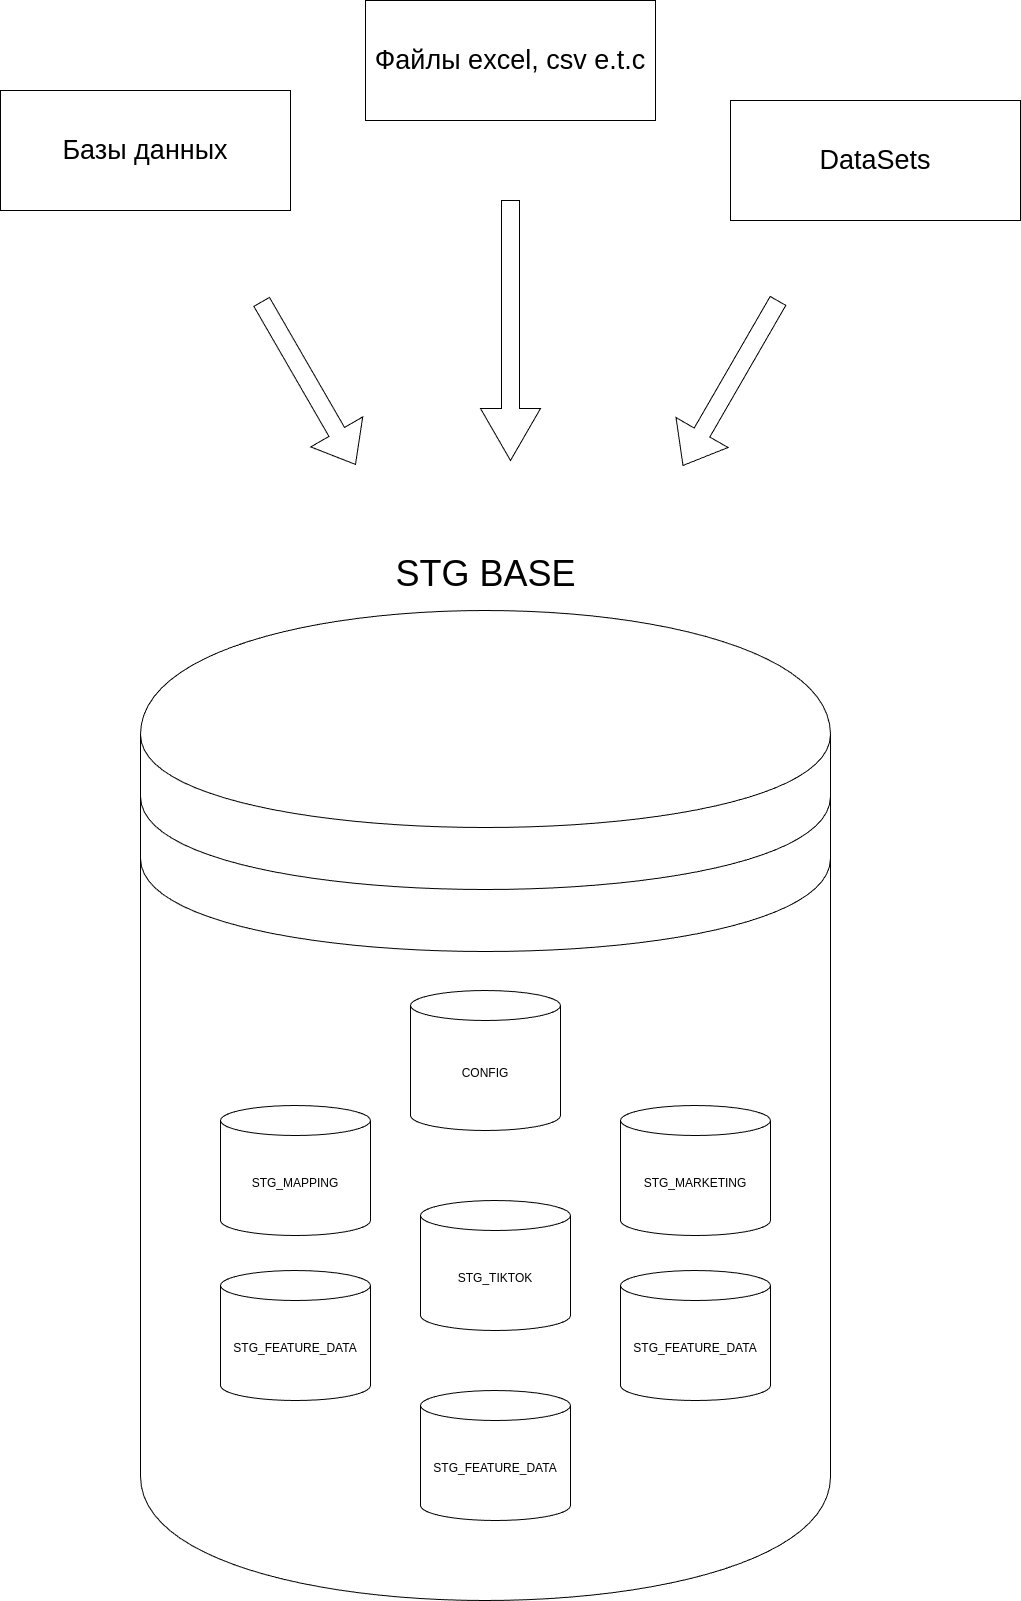

The diagram above was exported from draw.io. Its source (the exported page's mxGraphModel, read from the mxfile embedded in the PNG):
<mxGraphModel dx="2868" dy="2647" grid="1" gridSize="10" guides="1" tooltips="1" connect="1" arrows="1" fold="1" page="1" pageScale="1" pageWidth="827" pageHeight="1169" math="0" shadow="0">
  <root>
    <mxCell id="0" />
    <mxCell id="1" parent="0" />
    <mxCell id="cp2_QTDGnIqeeJVXUGMp-13" value="&lt;font style=&quot;font-size: 27px;&quot;&gt;Базы данных&lt;/font&gt;" style="rounded=0;whiteSpace=wrap;html=1;" vertex="1" parent="1">
      <mxGeometry x="230" y="-570" width="290" height="120" as="geometry" />
    </mxCell>
    <mxCell id="cp2_QTDGnIqeeJVXUGMp-15" value="&lt;font style=&quot;font-size: 27px;&quot;&gt;Файлы excel, csv e.t.c&lt;/font&gt;" style="rounded=0;whiteSpace=wrap;html=1;" vertex="1" parent="1">
      <mxGeometry x="595" y="-660" width="290" height="120" as="geometry" />
    </mxCell>
    <mxCell id="cp2_QTDGnIqeeJVXUGMp-16" value="&lt;font style=&quot;font-size: 27px;&quot;&gt;DataSets&lt;/font&gt;" style="rounded=0;whiteSpace=wrap;html=1;" vertex="1" parent="1">
      <mxGeometry x="960" y="-560" width="290" height="120" as="geometry" />
    </mxCell>
    <mxCell id="cp2_QTDGnIqeeJVXUGMp-18" value="" style="shape=singleArrow;direction=south;whiteSpace=wrap;html=1;rotation=30;" vertex="1" parent="1">
      <mxGeometry x="930" y="-372.32000000000005" width="60" height="190" as="geometry" />
    </mxCell>
    <mxCell id="cp2_QTDGnIqeeJVXUGMp-19" value="" style="shape=singleArrow;direction=south;whiteSpace=wrap;html=1;rotation=-30;" vertex="1" parent="1">
      <mxGeometry x="508.08" y="-371.18" width="60" height="187.68" as="geometry" />
    </mxCell>
    <mxCell id="cp2_QTDGnIqeeJVXUGMp-20" value="" style="shape=singleArrow;direction=south;whiteSpace=wrap;html=1;" vertex="1" parent="1">
      <mxGeometry x="710" y="-460" width="60" height="260" as="geometry" />
    </mxCell>
    <mxCell id="cp2_QTDGnIqeeJVXUGMp-25" value="" style="group" vertex="1" connectable="0" parent="1">
      <mxGeometry x="370" y="-117" width="690" height="1057" as="geometry" />
    </mxCell>
    <mxCell id="cp2_QTDGnIqeeJVXUGMp-1" value="" style="shape=datastore;whiteSpace=wrap;html=1;" vertex="1" parent="cp2_QTDGnIqeeJVXUGMp-25">
      <mxGeometry y="67" width="690" height="990" as="geometry" />
    </mxCell>
    <mxCell id="cp2_QTDGnIqeeJVXUGMp-2" value="CONFIG" style="shape=cylinder3;whiteSpace=wrap;html=1;boundedLbl=1;backgroundOutline=1;size=15;" vertex="1" parent="cp2_QTDGnIqeeJVXUGMp-25">
      <mxGeometry x="270" y="447" width="150" height="140" as="geometry" />
    </mxCell>
    <mxCell id="cp2_QTDGnIqeeJVXUGMp-6" value="STG_FEATURE_DATA" style="shape=cylinder3;whiteSpace=wrap;html=1;boundedLbl=1;backgroundOutline=1;size=15;" vertex="1" parent="cp2_QTDGnIqeeJVXUGMp-25">
      <mxGeometry x="80" y="727" width="150" height="130" as="geometry" />
    </mxCell>
    <mxCell id="cp2_QTDGnIqeeJVXUGMp-7" value="STG_MARKETING" style="shape=cylinder3;whiteSpace=wrap;html=1;boundedLbl=1;backgroundOutline=1;size=15;" vertex="1" parent="cp2_QTDGnIqeeJVXUGMp-25">
      <mxGeometry x="480" y="562" width="150" height="130" as="geometry" />
    </mxCell>
    <mxCell id="cp2_QTDGnIqeeJVXUGMp-8" value="STG_MAPPING" style="shape=cylinder3;whiteSpace=wrap;html=1;boundedLbl=1;backgroundOutline=1;size=15;" vertex="1" parent="cp2_QTDGnIqeeJVXUGMp-25">
      <mxGeometry x="80" y="562" width="150" height="130" as="geometry" />
    </mxCell>
    <mxCell id="cp2_QTDGnIqeeJVXUGMp-9" value="STG_FEATURE_DATA" style="shape=cylinder3;whiteSpace=wrap;html=1;boundedLbl=1;backgroundOutline=1;size=15;" vertex="1" parent="cp2_QTDGnIqeeJVXUGMp-25">
      <mxGeometry x="480" y="727" width="150" height="130" as="geometry" />
    </mxCell>
    <mxCell id="cp2_QTDGnIqeeJVXUGMp-10" value="STG_TIKTOK" style="shape=cylinder3;whiteSpace=wrap;html=1;boundedLbl=1;backgroundOutline=1;size=15;" vertex="1" parent="cp2_QTDGnIqeeJVXUGMp-25">
      <mxGeometry x="280" y="657" width="150" height="130" as="geometry" />
    </mxCell>
    <mxCell id="cp2_QTDGnIqeeJVXUGMp-11" value="STG_FEATURE_DATA" style="shape=cylinder3;whiteSpace=wrap;html=1;boundedLbl=1;backgroundOutline=1;size=15;" vertex="1" parent="cp2_QTDGnIqeeJVXUGMp-25">
      <mxGeometry x="280" y="847" width="150" height="130" as="geometry" />
    </mxCell>
    <mxCell id="cp2_QTDGnIqeeJVXUGMp-12" value="&lt;font style=&quot;font-size: 36px;&quot;&gt;STG BASE&lt;/font&gt;" style="text;html=1;align=center;verticalAlign=middle;resizable=0;points=[];autosize=1;strokeColor=none;fillColor=none;" vertex="1" parent="cp2_QTDGnIqeeJVXUGMp-25">
      <mxGeometry x="245" width="200" height="60" as="geometry" />
    </mxCell>
  </root>
</mxGraphModel>